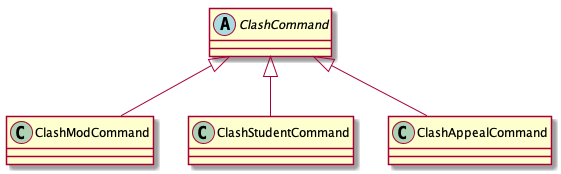

The diagram above was rendered by PlantUML. Its source (embedded in the PNG):
@startuml

abstract class ClashCommand
class ClashModCommand
class ClashStudentCommand
class ClashAppealCommand

ClashCommand <|-- ClashModCommand
ClashCommand <|-- ClashStudentCommand
ClashCommand <|-- ClashAppealCommand

@enduml